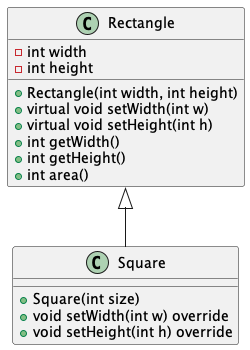

The diagram above was rendered by PlantUML. Its source (embedded in the PNG):
@startuml
top to bottom direction

class Rectangle {
    - int width
    - int height

    + Rectangle(int width, int height)
    + virtual void setWidth(int w)
    + virtual void setHeight(int h)
    + int getWidth()
    + int getHeight()
    + int area()
}

class Square {
    + Square(int size)
    + void setWidth(int w) override
    + void setHeight(int h) override
}

Rectangle <|-- Square

@enduml